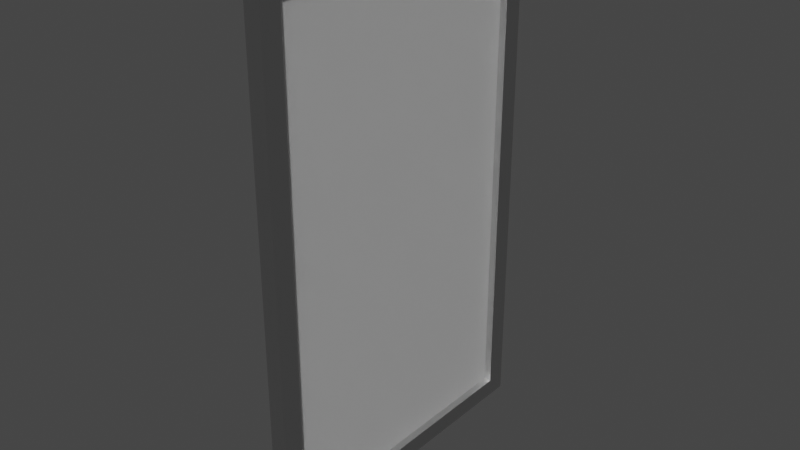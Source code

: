 # Source: puerta.blend  (saved by Blender 2.90.8; exported with 4.5.12 LTS)
import bpy
from mathutils import Matrix  # noqa: F401  (used for matrix-valued properties, if any)

bpy.ops.wm.read_factory_settings(use_empty=True)
scene = bpy.context.scene
scene.name = 'Scene'

# ---- materials (node trees are filled in below, after node groups)
mat_cpuerta = bpy.data.materials.new('cpuerta')
mat_cpuerta.use_transparent_shadow = False
mat_cpuerta.use_raytrace_refraction = True
mat_cpuerta.use_screen_refraction = True
mat_cpuerta.thickness_mode = 'SLAB'
mat_cpuerta.line_color = (0.0, 0.0, 0.0, 1.0)
mat_bpuerta = bpy.data.materials.new('bpuerta')
mat_bpuerta.alpha_threshold = 0.0
mat_bpuerta.use_transparent_shadow = False
mat_bpuerta.line_color = (0.0, 0.0, 0.0, 1.0)

# ---- material node trees
mat_cpuerta.use_nodes = True; mat_cpuerta.node_tree.nodes.clear()
_N = mat_cpuerta.node_tree.nodes; _L = mat_cpuerta.node_tree.links
n0 = _N.new('ShaderNodeOutputMaterial'); n0.name = 'Material Output'; n0.location = (300, 300)
n1 = _N.new('ShaderNodeBsdfPrincipled'); n1.name = 'Principled BSDF'; n1.location = (10, 300)
n1.distribution = 'GGX'
n1.subsurface_method = 'BURLEY'
n1.inputs[0].default_value = (1.0, 1.0, 1.0, 1.0)
n1.inputs[2].default_value = 0.4
n1.inputs[3].default_value = 1.45
n1.inputs[18].default_value = 0.748
n1.inputs[27].default_value = (0.0, 0.0, 0.0, 1.0)
n1.inputs[28].default_value = 1.0
_L.new(n1.outputs[0], n0.inputs[0])
n0.is_active_output = True
mat_bpuerta.use_nodes = True; mat_bpuerta.node_tree.nodes.clear()
_N = mat_bpuerta.node_tree.nodes; _L = mat_bpuerta.node_tree.links
n0 = _N.new('ShaderNodeOutputMaterial'); n0.name = 'Material Output'; n0.location = (300, 300)
n1 = _N.new('ShaderNodeBsdfPrincipled'); n1.name = 'Principled BSDF'; n1.location = (10, 300)
n1.distribution = 'GGX'
n1.subsurface_method = 'BURLEY'
n1.inputs[0].default_value = (0.6539, 0.6539, 0.6539, 1.0)
n1.inputs[1].default_value = 1.0
n1.inputs[2].default_value = 0.2976
n1.inputs[3].default_value = 1.45
n1.inputs[13].default_value = 1.0
n1.inputs[27].default_value = (0.0, 0.0, 0.0, 1.0)
n1.inputs[28].default_value = 1.0
_L.new(n1.outputs[0], n0.inputs[0])
n0.is_active_output = True

# ---- world
world_world = bpy.data.worlds.new('World'); scene.world = world_world
world_world.use_nodes = True; world_world.node_tree.nodes.clear()
_N = world_world.node_tree.nodes; _L = world_world.node_tree.links
n0 = _N.new('ShaderNodeOutputWorld'); n0.name = 'World Output'; n0.location = (300, 300)
n1 = _N.new('ShaderNodeBackground'); n1.name = 'Background'; n1.location = (10, 300)
n1.inputs[0].default_value = (0.05088, 0.05088, 0.05088, 1.0)
_L.new(n1.outputs[0], n0.inputs[0])
n0.is_active_output = True
world_world.color = (0.05088, 0.05088, 0.05088)
world_world.use_sun_shadow = False
world_world.sun_shadow_jitter_overblur = 0.0

# ---- meshes
me_cube = bpy.data.meshes.new('Cube')
me_cube.from_pydata([(0.8749, 1.0, -0.9308), (-0.8749, 1.0, -0.9308), (0.8749, 1.0, 0.9308), (-0.8749, -1.0, -0.9308), (-0.8749, -1.0, 0.9308), (0.8749, -1.0, 0.9308), (0.8749, -1.0, -0.9308), (-0.8749, 1.0, 0.9308), (0.8749, 1.0, -0.9308), (-0.8749, 1.0, -0.9308), (0.8749, 1.0, 0.9308), (-0.8749, -1.0, -0.9308), (-0.8749, -1.0, 0.9308), (0.8749, -1.0, 0.9308), (0.8749, -1.0, -0.9308), (-0.8749, 1.0, 0.9308), (-0.8749, -0.1, -0.9308), (-0.8749, -0.1, 0.9308), (0.8749, -0.1, 0.9308), (0.8749, -0.1, -0.9308), (0.8749, 1.0, -0.9308), (-0.8749, 1.0, -0.9308), (0.8749, 1.0, 0.9308), (-0.8749, 1.0, 0.9308), (0.8749, 0.1, -0.9308), (-0.8749, 0.1, -0.9308), (0.8749, 0.1, 0.9308), (-0.8749, 0.1, 0.9308)], [], [(0, 1, 9, 8), (4, 3, 11, 12), (9, 15, 23, 21), (7, 2, 10, 15), (5, 4, 12, 13), (6, 5, 13, 14), (2, 0, 8, 10), (3, 6, 14, 11), (1, 7, 15, 9), (19, 18, 17, 16), (8, 9, 21, 20), (15, 10, 22, 23), (10, 8, 20, 22), (25, 27, 26, 24)])
_uv = me_cube.uv_layers.new(name='UVMap')
_uv.uv.foreach_set('vector', [0.375, 0.5, 0.125, 0.5, 0.125, 0.5, 0.375, 0.5, 0.625, 0.0, 0.375, 0.0, 0.375, 0.0, 0.625, 0.0, 0.375, 0.25, 0.625, 0.25, 0.625, 0.25, 0.375, 0.25, 0.875, 0.5, 0.625, 0.5, 0.625, 0.5, 0.875, 0.5, 0.625, 0.75, 0.875, 0.75, 0.875, 0.75, 0.625, 0.75, 0.375, 0.75, 0.625, 0.75, 0.625, 0.75, 0.375, 0.75, 0.625, 0.5, 0.375, 0.5, 0.375, 0.5, 0.625, 0.5, 0.125, 0.75, 0.375, 0.75, 0.375, 0.75, 0.125, 0.75, 0.375, 0.25, 0.625, 0.25, 0.625, 0.25, 0.375, 0.25, 0.375, 0.75, 0.625, 0.75, 0.625, 1.0, 0.375, 1.0, 0.375, 0.5, 0.125, 0.5, 0.125, 0.5, 0.375, 0.5, 0.875, 0.5, 0.625, 0.5, 0.625, 0.5, 0.875, 0.5, 0.625, 0.5, 0.375, 0.5, 0.375, 0.5, 0.625, 0.5, 0.375, 0.25, 0.625, 0.25, 0.625, 0.5, 0.375, 0.5])
me_cube.materials.append(mat_cpuerta)
me_cube.use_remesh_preserve_volume = False
me_cube.use_remesh_preserve_attributes = False
me_cube.use_mirror_vertex_groups = False
me_cube.update()
me_cube_002 = bpy.data.meshes.new('Cube.002')
me_cube_002.from_pydata([(1.0, 1.0, 1.0), (1.0, 1.0, -1.0), (1.0, -1.0, 1.0), (1.0, -1.0, -1.0), (-1.0, 1.0, 1.0), (-1.0, 1.0, -1.0), (-1.0, -1.0, 1.0), (-1.0, -1.0, -1.0), (0.8749, 1.0, -0.9308), (-0.8749, 1.0, -0.9308), (0.8749, 1.0, 0.9308), (-0.8749, -1.0, -0.9308), (-0.8749, -1.0, 0.9308), (0.8749, -1.0, 0.9308), (0.8749, -1.0, -0.9308), (-0.8749, 1.0, 0.9308), (-0.8749, -1.0, -0.9308), (-0.8749, -1.0, 0.9308), (0.8749, -1.0, 0.9308), (0.8749, -1.0, -0.9308), (-0.8749, -0.1, -0.9308), (-0.8749, -0.1, 0.9308), (0.8749, -0.1, 0.9308), (0.8749, -0.1, -0.9308), (0.8749, 1.0, -0.9308), (-0.8749, 1.0, -0.9308), (0.8749, 1.0, 0.9308), (-0.8749, 1.0, 0.9308), (0.8749, 0.1, -0.9308), (-0.8749, 0.1, -0.9308), (0.8749, 0.1, 0.9308), (-0.8749, 0.1, 0.9308)], [], [(0, 4, 6, 2), (4, 0, 10, 15), (7, 6, 4, 5), (5, 1, 3, 7), (1, 0, 2, 3), (1, 5, 9, 8), (7, 3, 14, 11), (2, 6, 12, 13), (3, 2, 13, 14), (0, 1, 8, 10), (5, 4, 15, 9), (6, 7, 11, 12), (17, 16, 20, 21), (18, 17, 21, 22), (19, 18, 22, 23), (16, 19, 23, 20), (25, 27, 31, 29), (24, 25, 29, 28), (27, 26, 30, 31), (26, 24, 28, 30)])
_uv = me_cube_002.uv_layers.new(name='UVMap')
_uv.uv.foreach_set('vector', [0.625, 0.5, 0.875, 0.5, 0.875, 0.75, 0.625, 0.75, 0.875, 0.5, 0.625, 0.5, 0.625, 0.5, 0.875, 0.5, 0.375, 0.0, 0.625, 0.0, 0.625, 0.25, 0.375, 0.25, 0.125, 0.5, 0.375, 0.5, 0.375, 0.75, 0.125, 0.75, 0.375, 0.5, 0.625, 0.5, 0.625, 0.75, 0.375, 0.75, 0.375, 0.5, 0.125, 0.5, 0.125, 0.5, 0.375, 0.5, 0.125, 0.75, 0.375, 0.75, 0.375, 0.75, 0.125, 0.75, 0.625, 0.75, 0.875, 0.75, 0.875, 0.75, 0.625, 0.75, 0.375, 0.75, 0.625, 0.75, 0.625, 0.75, 0.375, 0.75, 0.625, 0.5, 0.375, 0.5, 0.375, 0.5, 0.625, 0.5, 0.375, 0.25, 0.625, 0.25, 0.625, 0.25, 0.375, 0.25, 0.625, 0.0, 0.375, 0.0, 0.375, 0.0, 0.625, 0.0, 0.625, 0.0, 0.375, 0.0, 0.375, 0.0, 0.625, 0.0, 0.625, 0.75, 0.875, 0.75, 0.875, 0.75, 0.625, 0.75, 0.375, 0.75, 0.625, 0.75, 0.625, 0.75, 0.375, 0.75, 0.125, 0.75, 0.375, 0.75, 0.375, 0.75, 0.125, 0.75, 0.375, 0.25, 0.625, 0.25, 0.625, 0.25, 0.375, 0.25, 0.375, 0.5, 0.125, 0.5, 0.125, 0.5, 0.375, 0.5, 0.875, 0.5, 0.625, 0.5, 0.625, 0.5, 0.875, 0.5, 0.625, 0.5, 0.375, 0.5, 0.375, 0.5, 0.625, 0.5])
me_cube_002.materials.append(mat_bpuerta)
me_cube_002.use_remesh_preserve_volume = False
me_cube_002.use_remesh_preserve_attributes = False
me_cube_002.use_mirror_vertex_groups = False
me_cube_002.update()

# ---- objects
ob_cube = bpy.data.objects.new('Cube', me_cube)
ob_cube_001 = bpy.data.objects.new('Cube.001', me_cube_002)

# ---- transforms, parenting, visibility, modifiers, constraints
ob_cube.location = (0.0, 0.0, 40.0)
ob_cube.rotation_euler = (0.0, 0.0, 1.571)
ob_cube.scale = (25.0, 1.25, 40.0)
ob_cube.lock_rotations_4d = False
ob_cube.empty_display_type = 'ARROWS'
ob_cube.lineart.crease_threshold = 0.0
ob_cube_001.location = (0.0, 0.0, 40.0)
ob_cube_001.rotation_euler = (0.0, 0.0, 1.571)
ob_cube_001.scale = (25.0, 1.25, 40.0)
ob_cube_001.lock_rotations_4d = False
ob_cube_001.empty_display_type = 'ARROWS'
ob_cube_001.lineart.crease_threshold = 0.0

# ---- collection membership
scene.collection.objects.link(ob_cube)
scene.collection.objects.link(ob_cube_001)

# ---- scene / render settings (as saved in the file)
scene.frame_start = 1; scene.frame_end = 250; scene.frame_set(1)
scene.render.engine = 'BLENDER_EEVEE_NEXT'
scene.cycles.use_denoising = False
scene.cycles.samples = 128
scene.cycles.sampling_pattern = 'TABULATED_SOBOL'
scene.cycles.use_adaptive_sampling = False
scene.cycles.use_light_tree = False
scene.view_settings.view_transform = 'Filmic'
bpy.context.view_layer.update()

# ---- added for rendering (the .blend has no active camera and no usable light): camera, sun
cam_auto = bpy.data.cameras.new('AutoCamera')
cam_auto.lens = 50.0
cam_auto.sensor_width = 36.0
cam_auto.clip_end = 1532.39
ob_auto_camera = bpy.data.objects.new('AutoCamera', cam_auto)
scene.collection.objects.link(ob_auto_camera)
ob_auto_camera.location = (87.3162, -104.779, 109.853)
ob_auto_camera.rotation_euler = (1.09748, -7.21219e-08, 0.694738)
scene.camera = ob_auto_camera
light_auto_sun = bpy.data.lights.new('AutoSun', 'SUN')
light_auto_sun.energy = 3.0
light_auto_sun.angle = 0.0523599
ob_auto_sun = bpy.data.objects.new('AutoSun', light_auto_sun)
scene.collection.objects.link(ob_auto_sun)
ob_auto_sun.rotation_euler = (0.872665, 0.174533, 0.523599)
bpy.context.view_layer.update()
